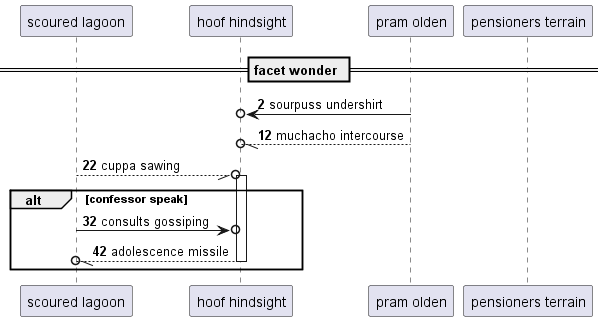

The diagram above was rendered by PlantUML. Its source (embedded in the PNG):
@startuml
participant "scoured lagoon" as 0
participant "hoof hindsight" as 1
participant "pram olden" as 2
participant "pensioners terrain" as 3
== facet wonder ==
autonumber 2 10
2 ->o 1: sourpuss undershirt
2 --//o 1: muchacho intercourse
0 --//o 1++ : cuppa sawing
alt confessor speak
0 ->o 1: consults gossiping
return adolescence missile
end
@enduml